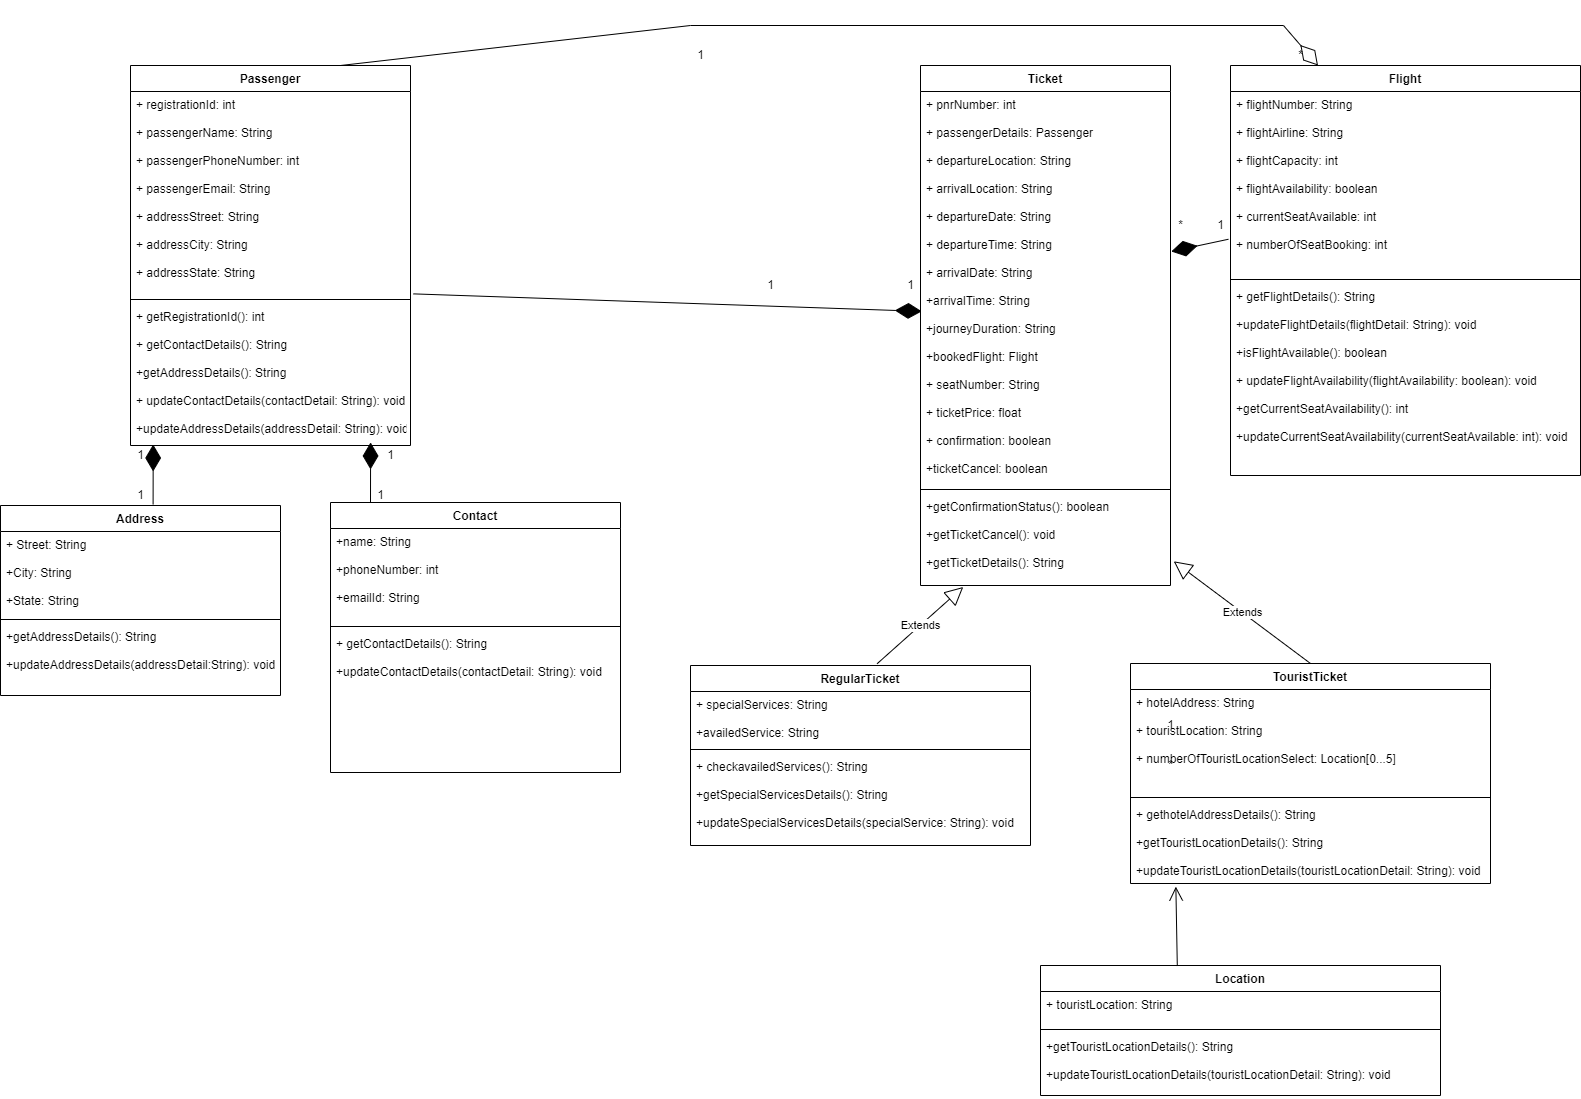

The diagram above was exported from draw.io. Its source (the exported page's mxGraphModel, read from the mxfile embedded in the PNG):
<mxGraphModel dx="2084" dy="1511" grid="1" gridSize="10" guides="1" tooltips="1" connect="1" arrows="1" fold="1" page="1" pageScale="1" pageWidth="850" pageHeight="1100" math="0" shadow="0">
  <root>
    <mxCell id="0" />
    <mxCell id="1" parent="0" />
    <mxCell id="uBR2EixaX5quv2LaqxRx-1" value="Passenger" style="swimlane;fontStyle=1;align=center;verticalAlign=top;childLayout=stackLayout;horizontal=1;startSize=26;horizontalStack=0;resizeParent=1;resizeParentMax=0;resizeLast=0;collapsible=1;marginBottom=0;" vertex="1" parent="1">
      <mxGeometry x="-470" width="280" height="380" as="geometry" />
    </mxCell>
    <mxCell id="uBR2EixaX5quv2LaqxRx-2" value="+ registrationId: int&#10;&#10;+ passengerName: String&#10;&#10;+ passengerPhoneNumber: int&#10;&#10;+ passengerEmail: String&#10;&#10;+ addressStreet: String&#10;&#10;+ addressCity: String&#10;&#10;+ addressState: String" style="text;strokeColor=none;fillColor=none;align=left;verticalAlign=top;spacingLeft=4;spacingRight=4;overflow=hidden;rotatable=0;points=[[0,0.5],[1,0.5]];portConstraint=eastwest;" vertex="1" parent="uBR2EixaX5quv2LaqxRx-1">
      <mxGeometry y="26" width="280" height="204" as="geometry" />
    </mxCell>
    <mxCell id="uBR2EixaX5quv2LaqxRx-3" value="" style="line;strokeWidth=1;fillColor=none;align=left;verticalAlign=middle;spacingTop=-1;spacingLeft=3;spacingRight=3;rotatable=0;labelPosition=right;points=[];portConstraint=eastwest;" vertex="1" parent="uBR2EixaX5quv2LaqxRx-1">
      <mxGeometry y="230" width="280" height="8" as="geometry" />
    </mxCell>
    <mxCell id="uBR2EixaX5quv2LaqxRx-4" value="+ getRegistrationId(): int&#10;&#10;+ getContactDetails(): String&#10;&#10;+getAddressDetails(): String&#10;&#10;+ updateContactDetails(contactDetail: String): void&#10;&#10;+updateAddressDetails(addressDetail: String): void" style="text;strokeColor=none;fillColor=none;align=left;verticalAlign=top;spacingLeft=4;spacingRight=4;overflow=hidden;rotatable=0;points=[[0,0.5],[1,0.5]];portConstraint=eastwest;" vertex="1" parent="uBR2EixaX5quv2LaqxRx-1">
      <mxGeometry y="238" width="280" height="142" as="geometry" />
    </mxCell>
    <mxCell id="uBR2EixaX5quv2LaqxRx-13" value="Flight" style="swimlane;fontStyle=1;align=center;verticalAlign=top;childLayout=stackLayout;horizontal=1;startSize=26;horizontalStack=0;resizeParent=1;resizeParentMax=0;resizeLast=0;collapsible=1;marginBottom=0;" vertex="1" parent="1">
      <mxGeometry x="630" width="350" height="410" as="geometry" />
    </mxCell>
    <mxCell id="uBR2EixaX5quv2LaqxRx-14" value="+ flightNumber: String&#10;&#10;+ flightAirline: String&#10;&#10;+ flightCapacity: int&#10;&#10;+ flightAvailability: boolean&#10;&#10;+ currentSeatAvailable: int&#10;&#10;+ numberOfSeatBooking: int&#10;&#10;" style="text;strokeColor=none;fillColor=none;align=left;verticalAlign=top;spacingLeft=4;spacingRight=4;overflow=hidden;rotatable=0;points=[[0,0.5],[1,0.5]];portConstraint=eastwest;" vertex="1" parent="uBR2EixaX5quv2LaqxRx-13">
      <mxGeometry y="26" width="350" height="184" as="geometry" />
    </mxCell>
    <mxCell id="uBR2EixaX5quv2LaqxRx-15" value="" style="line;strokeWidth=1;fillColor=none;align=left;verticalAlign=middle;spacingTop=-1;spacingLeft=3;spacingRight=3;rotatable=0;labelPosition=right;points=[];portConstraint=eastwest;" vertex="1" parent="uBR2EixaX5quv2LaqxRx-13">
      <mxGeometry y="210" width="350" height="8" as="geometry" />
    </mxCell>
    <mxCell id="uBR2EixaX5quv2LaqxRx-16" value="+ getFlightDetails(): String&#10;&#10;+updateFlightDetails(flightDetail: String): void&#10;&#10;+isFlightAvailable(): boolean&#10;&#10;+ updateFlightAvailability(flightAvailability: boolean): void&#10;&#10;+getCurrentSeatAvailability(): int&#10;&#10;+updateCurrentSeatAvailability(currentSeatAvailable: int): void" style="text;strokeColor=none;fillColor=none;align=left;verticalAlign=top;spacingLeft=4;spacingRight=4;overflow=hidden;rotatable=0;points=[[0,0.5],[1,0.5]];portConstraint=eastwest;" vertex="1" parent="uBR2EixaX5quv2LaqxRx-13">
      <mxGeometry y="218" width="350" height="192" as="geometry" />
    </mxCell>
    <mxCell id="uBR2EixaX5quv2LaqxRx-17" value="TouristTicket" style="swimlane;fontStyle=1;align=center;verticalAlign=top;childLayout=stackLayout;horizontal=1;startSize=26;horizontalStack=0;resizeParent=1;resizeParentMax=0;resizeLast=0;collapsible=1;marginBottom=0;" vertex="1" parent="1">
      <mxGeometry x="530" y="598" width="360" height="220" as="geometry" />
    </mxCell>
    <mxCell id="uBR2EixaX5quv2LaqxRx-18" value="+ hotelAddress: String&#10;&#10;+ touristLocation: String&#10;&#10;+ numberOfTouristLocationSelect: Location[0...5]" style="text;strokeColor=none;fillColor=none;align=left;verticalAlign=top;spacingLeft=4;spacingRight=4;overflow=hidden;rotatable=0;points=[[0,0.5],[1,0.5]];portConstraint=eastwest;" vertex="1" parent="uBR2EixaX5quv2LaqxRx-17">
      <mxGeometry y="26" width="360" height="104" as="geometry" />
    </mxCell>
    <mxCell id="uBR2EixaX5quv2LaqxRx-19" value="" style="line;strokeWidth=1;fillColor=none;align=left;verticalAlign=middle;spacingTop=-1;spacingLeft=3;spacingRight=3;rotatable=0;labelPosition=right;points=[];portConstraint=eastwest;" vertex="1" parent="uBR2EixaX5quv2LaqxRx-17">
      <mxGeometry y="130" width="360" height="8" as="geometry" />
    </mxCell>
    <mxCell id="uBR2EixaX5quv2LaqxRx-20" value="+ gethotelAddressDetails(): String&#10;&#10;+getTouristLocationDetails(): String&#10;&#10;+updateTouristLocationDetails(touristLocationDetail: String): void" style="text;strokeColor=none;fillColor=none;align=left;verticalAlign=top;spacingLeft=4;spacingRight=4;overflow=hidden;rotatable=0;points=[[0,0.5],[1,0.5]];portConstraint=eastwest;" vertex="1" parent="uBR2EixaX5quv2LaqxRx-17">
      <mxGeometry y="138" width="360" height="82" as="geometry" />
    </mxCell>
    <mxCell id="uBR2EixaX5quv2LaqxRx-21" value="RegularTicket" style="swimlane;fontStyle=1;align=center;verticalAlign=top;childLayout=stackLayout;horizontal=1;startSize=26;horizontalStack=0;resizeParent=1;resizeParentMax=0;resizeLast=0;collapsible=1;marginBottom=0;" vertex="1" parent="1">
      <mxGeometry x="90" y="600" width="340" height="180" as="geometry" />
    </mxCell>
    <mxCell id="uBR2EixaX5quv2LaqxRx-22" value="+ specialServices: String&#10;&#10;+availedService: String" style="text;strokeColor=none;fillColor=none;align=left;verticalAlign=top;spacingLeft=4;spacingRight=4;overflow=hidden;rotatable=0;points=[[0,0.5],[1,0.5]];portConstraint=eastwest;" vertex="1" parent="uBR2EixaX5quv2LaqxRx-21">
      <mxGeometry y="26" width="340" height="54" as="geometry" />
    </mxCell>
    <mxCell id="uBR2EixaX5quv2LaqxRx-23" value="" style="line;strokeWidth=1;fillColor=none;align=left;verticalAlign=middle;spacingTop=-1;spacingLeft=3;spacingRight=3;rotatable=0;labelPosition=right;points=[];portConstraint=eastwest;" vertex="1" parent="uBR2EixaX5quv2LaqxRx-21">
      <mxGeometry y="80" width="340" height="8" as="geometry" />
    </mxCell>
    <mxCell id="uBR2EixaX5quv2LaqxRx-24" value="+ checkavailedServices(): String&#10;&#10;+getSpecialServicesDetails(): String&#10;&#10;+updateSpecialServicesDetails(specialService: String): void&#10;&#10;" style="text;strokeColor=none;fillColor=none;align=left;verticalAlign=top;spacingLeft=4;spacingRight=4;overflow=hidden;rotatable=0;points=[[0,0.5],[1,0.5]];portConstraint=eastwest;" vertex="1" parent="uBR2EixaX5quv2LaqxRx-21">
      <mxGeometry y="88" width="340" height="92" as="geometry" />
    </mxCell>
    <mxCell id="uBR2EixaX5quv2LaqxRx-25" value="Location" style="swimlane;fontStyle=1;align=center;verticalAlign=top;childLayout=stackLayout;horizontal=1;startSize=26;horizontalStack=0;resizeParent=1;resizeParentMax=0;resizeLast=0;collapsible=1;marginBottom=0;" vertex="1" parent="1">
      <mxGeometry x="440" y="900" width="400" height="130" as="geometry" />
    </mxCell>
    <mxCell id="uBR2EixaX5quv2LaqxRx-26" value="+ touristLocation: String" style="text;strokeColor=none;fillColor=none;align=left;verticalAlign=top;spacingLeft=4;spacingRight=4;overflow=hidden;rotatable=0;points=[[0,0.5],[1,0.5]];portConstraint=eastwest;" vertex="1" parent="uBR2EixaX5quv2LaqxRx-25">
      <mxGeometry y="26" width="400" height="34" as="geometry" />
    </mxCell>
    <mxCell id="uBR2EixaX5quv2LaqxRx-27" value="" style="line;strokeWidth=1;fillColor=none;align=left;verticalAlign=middle;spacingTop=-1;spacingLeft=3;spacingRight=3;rotatable=0;labelPosition=right;points=[];portConstraint=eastwest;" vertex="1" parent="uBR2EixaX5quv2LaqxRx-25">
      <mxGeometry y="60" width="400" height="8" as="geometry" />
    </mxCell>
    <mxCell id="uBR2EixaX5quv2LaqxRx-28" value="+getTouristLocationDetails(): String&#10;&#10;+updateTouristLocationDetails(touristLocationDetail: String): void" style="text;strokeColor=none;fillColor=none;align=left;verticalAlign=top;spacingLeft=4;spacingRight=4;overflow=hidden;rotatable=0;points=[[0,0.5],[1,0.5]];portConstraint=eastwest;" vertex="1" parent="uBR2EixaX5quv2LaqxRx-25">
      <mxGeometry y="68" width="400" height="62" as="geometry" />
    </mxCell>
    <mxCell id="uBR2EixaX5quv2LaqxRx-34" value="Ticket" style="swimlane;fontStyle=1;align=center;verticalAlign=top;childLayout=stackLayout;horizontal=1;startSize=26;horizontalStack=0;resizeParent=1;resizeParentMax=0;resizeLast=0;collapsible=1;marginBottom=0;" vertex="1" parent="1">
      <mxGeometry x="320" width="250" height="520" as="geometry" />
    </mxCell>
    <mxCell id="uBR2EixaX5quv2LaqxRx-35" value="+ pnrNumber: int&#10;&#10;+ passengerDetails: Passenger&#10;&#10;+ departureLocation: String&#10;&#10;+ arrivalLocation: String&#10;&#10;+ departureDate: String&#10;&#10;+ departureTime: String&#10;&#10;+ arrivalDate: String&#10;&#10;+arrivalTime: String&#10;&#10;+journeyDuration: String&#10;&#10;+bookedFlight: Flight&#10;&#10;+ seatNumber: String&#10;&#10;+ ticketPrice: float&#10;&#10;+ confirmation: boolean&#10;&#10;+ticketCancel: boolean" style="text;strokeColor=none;fillColor=none;align=left;verticalAlign=top;spacingLeft=4;spacingRight=4;overflow=hidden;rotatable=0;points=[[0,0.5],[1,0.5]];portConstraint=eastwest;" vertex="1" parent="uBR2EixaX5quv2LaqxRx-34">
      <mxGeometry y="26" width="250" height="394" as="geometry" />
    </mxCell>
    <mxCell id="uBR2EixaX5quv2LaqxRx-36" value="" style="line;strokeWidth=1;fillColor=none;align=left;verticalAlign=middle;spacingTop=-1;spacingLeft=3;spacingRight=3;rotatable=0;labelPosition=right;points=[];portConstraint=eastwest;" vertex="1" parent="uBR2EixaX5quv2LaqxRx-34">
      <mxGeometry y="420" width="250" height="8" as="geometry" />
    </mxCell>
    <mxCell id="uBR2EixaX5quv2LaqxRx-37" value="+getConfirmationStatus(): boolean&#10;&#10;+getTicketCancel(): void&#10;&#10;+getTicketDetails(): String" style="text;strokeColor=none;fillColor=none;align=left;verticalAlign=top;spacingLeft=4;spacingRight=4;overflow=hidden;rotatable=0;points=[[0,0.5],[1,0.5]];portConstraint=eastwest;" vertex="1" parent="uBR2EixaX5quv2LaqxRx-34">
      <mxGeometry y="428" width="250" height="92" as="geometry" />
    </mxCell>
    <mxCell id="uBR2EixaX5quv2LaqxRx-38" value="Extends" style="endArrow=block;endSize=16;endFill=0;html=1;rounded=0;exitX=0.549;exitY=-0.01;exitDx=0;exitDy=0;exitPerimeter=0;entryX=0.171;entryY=1.016;entryDx=0;entryDy=0;entryPerimeter=0;" edge="1" parent="1" source="uBR2EixaX5quv2LaqxRx-21" target="uBR2EixaX5quv2LaqxRx-37">
      <mxGeometry width="160" relative="1" as="geometry">
        <mxPoint x="260" y="370" as="sourcePoint" />
        <mxPoint x="420" y="370" as="targetPoint" />
      </mxGeometry>
    </mxCell>
    <mxCell id="uBR2EixaX5quv2LaqxRx-39" value="Extends" style="endArrow=block;endSize=16;endFill=0;html=1;rounded=0;entryX=1.013;entryY=0.737;entryDx=0;entryDy=0;entryPerimeter=0;exitX=0.5;exitY=0;exitDx=0;exitDy=0;" edge="1" parent="1" source="uBR2EixaX5quv2LaqxRx-17" target="uBR2EixaX5quv2LaqxRx-37">
      <mxGeometry width="160" relative="1" as="geometry">
        <mxPoint x="260" y="370" as="sourcePoint" />
        <mxPoint x="420" y="370" as="targetPoint" />
      </mxGeometry>
    </mxCell>
    <mxCell id="uBR2EixaX5quv2LaqxRx-40" value="" style="endArrow=diamondThin;endFill=1;endSize=24;html=1;rounded=0;entryX=0.005;entryY=0.558;entryDx=0;entryDy=0;entryPerimeter=0;exitX=1.01;exitY=0.992;exitDx=0;exitDy=0;exitPerimeter=0;" edge="1" parent="1" source="uBR2EixaX5quv2LaqxRx-2" target="uBR2EixaX5quv2LaqxRx-35">
      <mxGeometry width="160" relative="1" as="geometry">
        <mxPoint x="260" y="370" as="sourcePoint" />
        <mxPoint x="420" y="370" as="targetPoint" />
      </mxGeometry>
    </mxCell>
    <mxCell id="uBR2EixaX5quv2LaqxRx-41" value="1" style="text;html=1;align=center;verticalAlign=middle;resizable=0;points=[];autosize=1;strokeColor=none;fillColor=none;" vertex="1" parent="1">
      <mxGeometry x="160" y="210" width="20" height="20" as="geometry" />
    </mxCell>
    <mxCell id="uBR2EixaX5quv2LaqxRx-42" value="1" style="text;html=1;align=center;verticalAlign=middle;resizable=0;points=[];autosize=1;strokeColor=none;fillColor=none;" vertex="1" parent="1">
      <mxGeometry x="300" y="210" width="20" height="20" as="geometry" />
    </mxCell>
    <mxCell id="uBR2EixaX5quv2LaqxRx-43" value="" style="endArrow=diamondThin;endFill=1;endSize=24;html=1;rounded=0;entryX=1.003;entryY=0.406;entryDx=0;entryDy=0;entryPerimeter=0;exitX=-0.006;exitY=0.803;exitDx=0;exitDy=0;exitPerimeter=0;" edge="1" parent="1" source="uBR2EixaX5quv2LaqxRx-14" target="uBR2EixaX5quv2LaqxRx-35">
      <mxGeometry width="160" relative="1" as="geometry">
        <mxPoint x="260" y="250" as="sourcePoint" />
        <mxPoint x="420" y="250" as="targetPoint" />
      </mxGeometry>
    </mxCell>
    <mxCell id="uBR2EixaX5quv2LaqxRx-44" value="*" style="text;html=1;align=center;verticalAlign=middle;resizable=0;points=[];autosize=1;strokeColor=none;fillColor=none;" vertex="1" parent="1">
      <mxGeometry x="570" y="150" width="20" height="20" as="geometry" />
    </mxCell>
    <mxCell id="uBR2EixaX5quv2LaqxRx-45" value="1" style="text;html=1;align=center;verticalAlign=middle;resizable=0;points=[];autosize=1;strokeColor=none;fillColor=none;" vertex="1" parent="1">
      <mxGeometry x="610" y="150" width="20" height="20" as="geometry" />
    </mxCell>
    <mxCell id="uBR2EixaX5quv2LaqxRx-46" value="" style="endArrow=diamondThin;endFill=0;endSize=24;html=1;rounded=0;entryX=0.25;entryY=0;entryDx=0;entryDy=0;exitX=0.75;exitY=0;exitDx=0;exitDy=0;" edge="1" parent="1" source="uBR2EixaX5quv2LaqxRx-1" target="uBR2EixaX5quv2LaqxRx-13">
      <mxGeometry width="160" relative="1" as="geometry">
        <mxPoint x="200" y="-80" as="sourcePoint" />
        <mxPoint x="420" y="130" as="targetPoint" />
        <Array as="points">
          <mxPoint x="90" y="-40" />
          <mxPoint x="683" y="-40" />
        </Array>
      </mxGeometry>
    </mxCell>
    <mxCell id="uBR2EixaX5quv2LaqxRx-47" value="*" style="text;html=1;align=center;verticalAlign=middle;resizable=0;points=[];autosize=1;strokeColor=none;fillColor=none;" vertex="1" parent="1">
      <mxGeometry x="690" y="-20" width="20" height="20" as="geometry" />
    </mxCell>
    <mxCell id="uBR2EixaX5quv2LaqxRx-48" value="1" style="text;html=1;align=center;verticalAlign=middle;resizable=0;points=[];autosize=1;strokeColor=none;fillColor=none;" vertex="1" parent="1">
      <mxGeometry x="90" y="-20" width="20" height="20" as="geometry" />
    </mxCell>
    <mxCell id="uBR2EixaX5quv2LaqxRx-49" value="" style="endArrow=open;endFill=1;endSize=12;html=1;rounded=0;entryX=0.126;entryY=1.038;entryDx=0;entryDy=0;entryPerimeter=0;exitX=0.342;exitY=0.004;exitDx=0;exitDy=0;exitPerimeter=0;" edge="1" parent="1" source="uBR2EixaX5quv2LaqxRx-25" target="uBR2EixaX5quv2LaqxRx-20">
      <mxGeometry width="160" relative="1" as="geometry">
        <mxPoint x="260" y="690" as="sourcePoint" />
        <mxPoint x="420" y="690" as="targetPoint" />
      </mxGeometry>
    </mxCell>
    <mxCell id="uBR2EixaX5quv2LaqxRx-50" value="1" style="text;html=1;align=center;verticalAlign=middle;resizable=0;points=[];autosize=1;strokeColor=none;fillColor=none;" vertex="1" parent="1">
      <mxGeometry x="560" y="650" width="20" height="20" as="geometry" />
    </mxCell>
    <mxCell id="uBR2EixaX5quv2LaqxRx-52" value="*" style="text;html=1;align=center;verticalAlign=middle;resizable=0;points=[];autosize=1;strokeColor=none;fillColor=none;" vertex="1" parent="1">
      <mxGeometry x="560" y="690" width="20" height="20" as="geometry" />
    </mxCell>
    <mxCell id="uBR2EixaX5quv2LaqxRx-53" value="Address" style="swimlane;fontStyle=1;align=center;verticalAlign=top;childLayout=stackLayout;horizontal=1;startSize=26;horizontalStack=0;resizeParent=1;resizeParentMax=0;resizeLast=0;collapsible=1;marginBottom=0;" vertex="1" parent="1">
      <mxGeometry x="-600" y="440" width="280" height="190" as="geometry" />
    </mxCell>
    <mxCell id="uBR2EixaX5quv2LaqxRx-54" value="+ Street: String&#10;&#10;+City: String&#10;&#10;+State: String" style="text;strokeColor=none;fillColor=none;align=left;verticalAlign=top;spacingLeft=4;spacingRight=4;overflow=hidden;rotatable=0;points=[[0,0.5],[1,0.5]];portConstraint=eastwest;" vertex="1" parent="uBR2EixaX5quv2LaqxRx-53">
      <mxGeometry y="26" width="280" height="84" as="geometry" />
    </mxCell>
    <mxCell id="uBR2EixaX5quv2LaqxRx-55" value="" style="line;strokeWidth=1;fillColor=none;align=left;verticalAlign=middle;spacingTop=-1;spacingLeft=3;spacingRight=3;rotatable=0;labelPosition=right;points=[];portConstraint=eastwest;" vertex="1" parent="uBR2EixaX5quv2LaqxRx-53">
      <mxGeometry y="110" width="280" height="8" as="geometry" />
    </mxCell>
    <mxCell id="uBR2EixaX5quv2LaqxRx-56" value="+getAddressDetails(): String&#10;&#10;+updateAddressDetails(addressDetail:String): void" style="text;strokeColor=none;fillColor=none;align=left;verticalAlign=top;spacingLeft=4;spacingRight=4;overflow=hidden;rotatable=0;points=[[0,0.5],[1,0.5]];portConstraint=eastwest;" vertex="1" parent="uBR2EixaX5quv2LaqxRx-53">
      <mxGeometry y="118" width="280" height="72" as="geometry" />
    </mxCell>
    <mxCell id="uBR2EixaX5quv2LaqxRx-57" value="Contact" style="swimlane;fontStyle=1;align=center;verticalAlign=top;childLayout=stackLayout;horizontal=1;startSize=26;horizontalStack=0;resizeParent=1;resizeParentMax=0;resizeLast=0;collapsible=1;marginBottom=0;" vertex="1" parent="1">
      <mxGeometry x="-270" y="437" width="290" height="270" as="geometry" />
    </mxCell>
    <mxCell id="uBR2EixaX5quv2LaqxRx-58" value="+name: String&#10;&#10;+phoneNumber: int&#10;&#10;+emailId: String" style="text;strokeColor=none;fillColor=none;align=left;verticalAlign=top;spacingLeft=4;spacingRight=4;overflow=hidden;rotatable=0;points=[[0,0.5],[1,0.5]];portConstraint=eastwest;" vertex="1" parent="uBR2EixaX5quv2LaqxRx-57">
      <mxGeometry y="26" width="290" height="94" as="geometry" />
    </mxCell>
    <mxCell id="uBR2EixaX5quv2LaqxRx-59" value="" style="line;strokeWidth=1;fillColor=none;align=left;verticalAlign=middle;spacingTop=-1;spacingLeft=3;spacingRight=3;rotatable=0;labelPosition=right;points=[];portConstraint=eastwest;" vertex="1" parent="uBR2EixaX5quv2LaqxRx-57">
      <mxGeometry y="120" width="290" height="8" as="geometry" />
    </mxCell>
    <mxCell id="uBR2EixaX5quv2LaqxRx-60" value="+ getContactDetails(): String&#10;&#10;+updateContactDetails(contactDetail: String): void" style="text;strokeColor=none;fillColor=none;align=left;verticalAlign=top;spacingLeft=4;spacingRight=4;overflow=hidden;rotatable=0;points=[[0,0.5],[1,0.5]];portConstraint=eastwest;" vertex="1" parent="uBR2EixaX5quv2LaqxRx-57">
      <mxGeometry y="128" width="290" height="142" as="geometry" />
    </mxCell>
    <mxCell id="uBR2EixaX5quv2LaqxRx-63" value="" style="endArrow=diamondThin;endFill=1;endSize=24;html=1;rounded=0;entryX=0.081;entryY=0.993;entryDx=0;entryDy=0;entryPerimeter=0;exitX=0.545;exitY=-0.005;exitDx=0;exitDy=0;exitPerimeter=0;" edge="1" parent="1" source="uBR2EixaX5quv2LaqxRx-53" target="uBR2EixaX5quv2LaqxRx-4">
      <mxGeometry width="160" relative="1" as="geometry">
        <mxPoint x="-360" y="320" as="sourcePoint" />
        <mxPoint x="-200" y="320" as="targetPoint" />
      </mxGeometry>
    </mxCell>
    <mxCell id="uBR2EixaX5quv2LaqxRx-64" value="" style="endArrow=diamondThin;endFill=1;endSize=24;html=1;rounded=0;entryX=0.081;entryY=0.993;entryDx=0;entryDy=0;entryPerimeter=0;exitX=0.545;exitY=-0.005;exitDx=0;exitDy=0;exitPerimeter=0;" edge="1" parent="1">
      <mxGeometry width="160" relative="1" as="geometry">
        <mxPoint x="-230.00000000000009" y="436.99999999999994" as="sourcePoint" />
        <mxPoint x="-229.91999999999993" y="376.9560000000001" as="targetPoint" />
      </mxGeometry>
    </mxCell>
    <mxCell id="uBR2EixaX5quv2LaqxRx-65" value="1" style="text;html=1;align=center;verticalAlign=middle;resizable=0;points=[];autosize=1;strokeColor=none;fillColor=none;" vertex="1" parent="1">
      <mxGeometry x="-470" y="380" width="20" height="20" as="geometry" />
    </mxCell>
    <mxCell id="uBR2EixaX5quv2LaqxRx-66" value="1" style="text;html=1;align=center;verticalAlign=middle;resizable=0;points=[];autosize=1;strokeColor=none;fillColor=none;" vertex="1" parent="1">
      <mxGeometry x="-470" y="420" width="20" height="20" as="geometry" />
    </mxCell>
    <mxCell id="uBR2EixaX5quv2LaqxRx-67" value="1" style="text;html=1;align=center;verticalAlign=middle;resizable=0;points=[];autosize=1;strokeColor=none;fillColor=none;" vertex="1" parent="1">
      <mxGeometry x="-220" y="380" width="20" height="20" as="geometry" />
    </mxCell>
    <mxCell id="uBR2EixaX5quv2LaqxRx-70" value="1" style="text;html=1;align=center;verticalAlign=middle;resizable=0;points=[];autosize=1;strokeColor=none;fillColor=none;" vertex="1" parent="1">
      <mxGeometry x="-230" y="420" width="20" height="20" as="geometry" />
    </mxCell>
  </root>
</mxGraphModel>